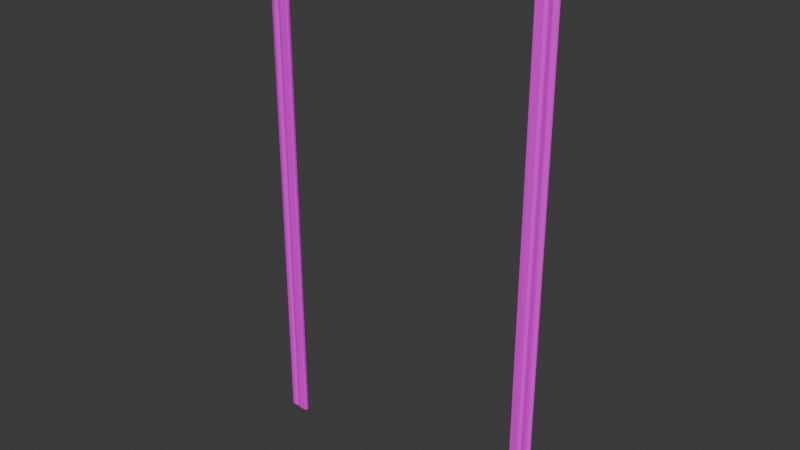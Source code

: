 # Source: Door_Frame.blend  (saved by Blender 4.0.36; exported with 4.5.12 LTS)
import bpy
from mathutils import Matrix  # noqa: F401  (used for matrix-valued properties, if any)

bpy.ops.wm.read_factory_settings(use_empty=True)
scene = bpy.context.scene
scene.name = 'Scene'

# ---- collections
col_collection = bpy.data.collections.new('Collection'); scene.collection.children.link(col_collection)

# ---- images (referenced by path relative to the original .blend; pixels are not part of the script)
import os
ASSET_DIR = os.environ.get("B2B_ASSET_DIR", "")  # directory of the original .blend (textures are referenced by path, not embedded)
HERE = os.path.dirname(os.path.abspath(__file__))  # packed textures are extracted next to this script under _unpacked/

def load_image(name, relpath, width, height, colorspace="sRGB"):
    """Load a texture the original file referenced (path relative to the .blend, or extracted next to this script)."""
    p = next((c for c in (os.path.join(HERE, relpath), os.path.join(ASSET_DIR, relpath)) if relpath and os.path.exists(c)), "")
    if p:
        img = bpy.data.images.load(p, check_existing=True)
        img.name = name
    else:  # same state as the original file: an image datablock whose file is absent (Cycles renders it pink)
        img = bpy.data.images.new(name, width, height)
        img.source = "FILE"
        img.filepath = "//" + (relpath or name)
    img.colorspace_settings.name = colorspace
    return img
img_coloratlas1_png = load_image('ColorAtlas1.png', 'ColorAtlas1.png', 1024, 1024, 'sRGB')

# ---- materials (node trees are filled in below, after node groups)
mat_material = bpy.data.materials.new('Material')
mat_material.use_transparent_shadow = False

# ---- material node trees
mat_material.use_nodes = True; mat_material.node_tree.nodes.clear()
_N = mat_material.node_tree.nodes; _L = mat_material.node_tree.links
n0 = _N.new('ShaderNodeBsdfPrincipled'); n0.name = 'Principled BSDF'; n0.location = (10, 300)
n0.inputs[3].default_value = 1.45
n1 = _N.new('ShaderNodeOutputMaterial'); n1.name = 'Material Output'; n1.location = (300, 300)
n2 = _N.new('ShaderNodeTexImage'); n2.name = 'Image Texture'; n2.location = (-280, 275)
n2.image = img_coloratlas1_png
_L.new(n0.outputs[0], n1.inputs[0])
_L.new(n2.outputs[0], n0.inputs[0])
n1.is_active_output = True

# ---- world
world_world = bpy.data.worlds.new('World'); scene.world = world_world
world_world.use_nodes = True; world_world.node_tree.nodes.clear()
_N = world_world.node_tree.nodes; _L = world_world.node_tree.links
n0 = _N.new('ShaderNodeOutputWorld'); n0.name = 'World Output'; n0.location = (300, 300)
n1 = _N.new('ShaderNodeBackground'); n1.name = 'Background'; n1.location = (10, 300)
n1.inputs[0].default_value = (0.05088, 0.05088, 0.05088, 1.0)
_L.new(n1.outputs[0], n0.inputs[0])
n0.is_active_output = True
world_world.color = (0.05088, 0.05088, 0.05088)
world_world.use_sun_shadow = False
world_world.sun_shadow_jitter_overblur = 0.0

# ---- meshes
me_cube_354 = bpy.data.meshes.new('Cube.354')
me_cube_354.from_pydata([(-0.9544, -2.308, -0.008811), (-1.102, -2.307, -0.01252), (-0.9583, 1.463, -0.01358), (-0.9548, 1.466, -0.0089), (-1.106, 1.463, -0.00401), (-0.9588, -2.305, 0.01711), (-0.9546, -2.308, 0.0119), (-0.9543, 1.466, 0.01192), (-0.9589, 1.462, 0.01701), (-1.102, 1.464, 0.006529), (-0.9595, -2.305, -0.01423), (-1.099, 1.462, -0.01422), (-1.103, 1.466, -0.008402), (-1.072, 1.464, 0.01425), (-1.04, 1.465, 0.007188), (-1.018, 1.465, 0.01574), (-1.096, -2.305, 0.01068), (-1.067, -2.307, 0.01306), (-1.04, -2.307, 0.007228), (-1.019, -2.308, 0.01578), (-1.111, 1.45, -0.008624), (-1.111, 1.597, -0.007552), (-1.107, 1.599, -0.01223), (1.098, 1.448, -0.01281), (1.102, 1.45, -0.008531), (-1.108, 1.448, 0.01468), (-1.107, 1.598, 0.005712), (1.096, 1.448, 0.01623), (1.102, 1.45, 0.01083), (1.102, 1.597, -0.007682), (1.098, 1.599, 0.004516), (-1.105, 1.448, -0.01376), (1.096, 1.597, -0.01389), (1.101, 1.576, 0.01165), (1.099, 1.557, 0.01216), (1.101, 1.534, 0.005281), (1.1, 1.513, 0.01517), (-1.111, 1.568, 0.009251), (-1.104, 1.568, 0.01498), (-1.11, 1.534, 0.004758), (-1.11, 1.511, 0.01579), (0.9521, 1.463, -0.008647), (1.104, 1.46, -0.00646), (1.098, 1.462, -0.01283), (0.9525, -2.327, -0.01245), (1.104, -2.326, -0.006953), (0.9564, 1.46, 0.0171), (0.9523, 1.463, 0.0119), (1.1, 1.461, 0.006439), (0.952, -2.329, 0.01192), (1.088, -2.325, 0.01266), (1.1, -2.329, 0.002905), (0.9566, 1.46, -0.01422), (1.097, 1.465, -0.0001929), (1.097, -2.327, -0.01362), (1.063, -2.328, 0.013), (1.037, -2.325, 0.008421), (1.037, -2.33, 0.001932), (1.016, -2.328, 0.01574), (1.072, 1.462, 0.01425), (1.038, 1.462, 0.007228), (1.016, 1.463, 0.01578)], [], [(1, 11, 10), (9, 16, 13), (3, 15, 7), (3, 14, 15), (19, 0, 6), (18, 0, 19), (22, 32, 31), (40, 20, 25), (36, 40, 27), (33, 38, 34), (24, 36, 28), (24, 35, 36), (39, 20, 40), (43, 54, 52), (50, 59, 55), (44, 58, 49), (44, 57, 58), (51, 57, 44), (61, 41, 47), (60, 41, 61), (21, 26, 22), (53, 42, 43), (53, 48, 42), (1, 9, 4), (1, 10, 0), (5, 8, 15, 19), (17, 16, 1), (23, 28, 27), (31, 25, 20), (24, 23, 29), (30, 33, 29), (35, 33, 34), (37, 26, 21), (37, 39, 38), (48, 50, 51), (43, 52, 41), (44, 54, 51), (50, 55, 51), (56, 58, 57), (59, 48, 53), (31, 32, 23), (19, 15, 14, 18), (18, 14, 13, 17), (0, 3, 7, 6), (13, 16, 17), (3, 12, 14), (38, 33, 30, 26), (18, 1, 0), (27, 40, 25), (40, 36, 35, 39), (52, 54, 44), (38, 39, 35, 34), (35, 24, 29, 33), (31, 23, 27, 25), (21, 20, 39, 37), (46, 49, 58, 61), (50, 48, 59), (61, 58, 56, 60), (60, 56, 55, 59), (41, 44, 49, 47), (2, 3, 0, 10), (60, 53, 41), (12, 4, 9), (30, 29, 32), (51, 54, 45), (1, 4, 12), (5, 6, 7, 8), (12, 11, 1), (11, 12, 3, 2), (1, 16, 9), (31, 20, 21, 22), (9, 13, 12), (13, 14, 12), (15, 8, 7), (1, 18, 17), (6, 5, 19), (30, 32, 22), (23, 24, 28), (30, 22, 26), (43, 42, 45, 54), (29, 23, 32), (36, 27, 28), (37, 38, 26), (44, 41, 52), (46, 47, 49), (51, 45, 42, 48), (53, 43, 41), (55, 57, 51), (56, 57, 55), (53, 60, 59), (47, 46, 61), (10, 11, 2)])
_uv = me_cube_354.uv_layers.new(name='UVMap')
_uv.uv.foreach_set('vector', [0.3225, 0.5525, 0.3219, 0.6038, 0.2755, 0.5525, 0.3228, 0.6482, 0.3211, 0.7066, 0.3133, 0.6532, 0.2737, 0.6082, 0.2952, 0.6519, 0.2744, 0.6436, 0.2737, 0.6082, 0.3025, 0.6514, 0.2952, 0.6519, 0.2952, 0.7103, 0.2746, 0.7491, 0.269, 0.7108, 0.3027, 0.7101, 0.2746, 0.7491, 0.2952, 0.7103, 0.3232, 0.5525, 0.3231, 0.6055, 0.2746, 0.5526, 0.2952, 0.7116, 0.2747, 0.7538, 0.2747, 0.7136, 0.2952, 0.6502, 0.2952, 0.7116, 0.2713, 0.6554, 0.3167, 0.6485, 0.3134, 0.7065, 0.3098, 0.6516, 0.2748, 0.6131, 0.2952, 0.6502, 0.2748, 0.6435, 0.2748, 0.6131, 0.3025, 0.6474, 0.2952, 0.6502, 0.3025, 0.7152, 0.2747, 0.7538, 0.2952, 0.7116, 0.316, 0.5524, 0.3227, 0.6073, 0.276, 0.5525, 0.3191, 0.6553, 0.3137, 0.7089, 0.311, 0.6522, 0.2757, 0.6154, 0.2952, 0.6519, 0.2742, 0.6441, 0.2757, 0.6154, 0.3025, 0.6418, 0.2952, 0.6519, 0.3267, 0.646, 0.3025, 0.6418, 0.2757, 0.6154, 0.2952, 0.7103, 0.2741, 0.7512, 0.2687, 0.7101, 0.3027, 0.7101, 0.2741, 0.7512, 0.2952, 0.7103, 0.3503, 0.7067, 0.3331, 0.7066, 0.3621, 0.7066, 0.3385, 0.7067, 0.3564, 0.7066, 0.3741, 0.7066, 0.3385, 0.7067, 0.3275, 0.7066, 0.3564, 0.7066, 0.3438, 0.7067, 0.3264, 0.6531, 0.3505, 0.6553, 0.3225, 0.5525, 0.2755, 0.5525, 0.2735, 0.5524, 0.2759, 0.7066, 0.2757, 0.6553, 0.2952, 0.6519, 0.2952, 0.7103, 0.3113, 0.7105, 0.3211, 0.7066, 0.322, 0.7265, 0.2746, 0.6048, 0.2748, 0.6435, 0.2739, 0.6492, 0.2261, 0.7065, 0.2648, 0.7075, 0.226, 0.7067, 0.2748, 0.6131, 0.2746, 0.6048, 0.3226, 0.6207, 0.3236, 0.6449, 0.3167, 0.6485, 0.3226, 0.6207, 0.3025, 0.6474, 0.3167, 0.6485, 0.3098, 0.6516, 0.3136, 0.7179, 0.3257, 0.7101, 0.3229, 0.7467, 0.3136, 0.7179, 0.3025, 0.7152, 0.3134, 0.7065, 0.3305, 0.7067, 0.3191, 0.6553, 0.3363, 0.6553, 0.316, 0.5524, 0.276, 0.5525, 0.2805, 0.5524, 0.2757, 0.6154, 0.3227, 0.6073, 0.3267, 0.646, 0.3191, 0.6553, 0.311, 0.6522, 0.3267, 0.646, 0.3025, 0.6553, 0.2952, 0.6519, 0.3021, 0.6396, 0.3137, 0.7089, 0.3305, 0.7067, 0.323, 0.7253, 0.2746, 0.5526, 0.3231, 0.6055, 0.2746, 0.6048, 0.2952, 0.7103, 0.2952, 0.6519, 0.3025, 0.6514, 0.3028, 0.7103, 0.3028, 0.7103, 0.3025, 0.6514, 0.3133, 0.6532, 0.3113, 0.7105, 0.231, 0.7067, 0.2308, 0.6553, 0.2624, 0.6553, 0.2642, 0.7067, 0.3133, 0.6532, 0.3211, 0.7066, 0.3113, 0.7105, 0.2737, 0.6082, 0.323, 0.6142, 0.3025, 0.6514, 0.3134, 0.7065, 0.3167, 0.6485, 0.3236, 0.6449, 0.3257, 0.7101, 0.3027, 0.7101, 0.322, 0.7265, 0.2746, 0.7491, 0.2713, 0.6554, 0.2952, 0.7116, 0.2648, 0.7075, 0.2952, 0.7116, 0.2952, 0.6502, 0.3025, 0.6474, 0.3025, 0.7152, 0.276, 0.5525, 0.3227, 0.6073, 0.2747, 0.6055, 0.3134, 0.7065, 0.3025, 0.7152, 0.3025, 0.6474, 0.3098, 0.6516, 0.3025, 0.6474, 0.2748, 0.6131, 0.3226, 0.6207, 0.3167, 0.6485, 0.2261, 0.7065, 0.226, 0.6554, 0.2713, 0.6554, 0.2648, 0.7075, 0.3229, 0.7467, 0.2747, 0.7538, 0.3025, 0.7152, 0.3136, 0.7179, 0.2759, 0.7066, 0.2757, 0.6553, 0.2952, 0.6519, 0.2952, 0.7103, 0.3191, 0.6553, 0.3305, 0.7067, 0.3137, 0.7089, 0.2952, 0.7103, 0.2952, 0.6519, 0.3025, 0.6553, 0.3028, 0.7103, 0.3028, 0.7103, 0.3025, 0.6553, 0.311, 0.6522, 0.3137, 0.7089, 0.226, 0.7067, 0.225, 0.6553, 0.2623, 0.6553, 0.2687, 0.7101, 0.2217, 0.6554, 0.2308, 0.6553, 0.231, 0.7067, 0.2217, 0.7066, 0.3027, 0.7101, 0.323, 0.7253, 0.2741, 0.7512, 0.323, 0.6142, 0.3245, 0.6293, 0.3228, 0.6482, 0.3236, 0.6449, 0.3226, 0.6207, 0.3231, 0.6055, 0.3363, 0.6553, 0.372, 0.6553, 0.3575, 0.6553, 0.3438, 0.7067, 0.3505, 0.6553, 0.376, 0.6553, 0.2759, 0.7066, 0.2642, 0.7067, 0.2624, 0.6553, 0.2757, 0.6553, 0.323, 0.6142, 0.3219, 0.6038, 0.3225, 0.5525, 0.3219, 0.6038, 0.323, 0.6142, 0.2737, 0.6082, 0.2751, 0.6038, 0.3438, 0.7067, 0.3211, 0.7066, 0.3264, 0.6531, 0.2746, 0.5526, 0.2748, 0.5524, 0.3224, 0.5524, 0.3232, 0.5525, 0.3228, 0.6482, 0.3133, 0.6532, 0.323, 0.6142, 0.3133, 0.6532, 0.3025, 0.6514, 0.323, 0.6142, 0.2952, 0.6519, 0.2757, 0.6553, 0.2744, 0.6436, 0.322, 0.7265, 0.3027, 0.7101, 0.3113, 0.7105, 0.269, 0.7108, 0.2759, 0.7066, 0.2952, 0.7103, 0.3306, 0.652, 0.376, 0.6554, 0.3621, 0.7066, 0.2746, 0.6048, 0.2748, 0.6131, 0.2748, 0.6435, 0.3306, 0.652, 0.3621, 0.7066, 0.3331, 0.7066, 0.3741, 0.7066, 0.3564, 0.7066, 0.3575, 0.6553, 0.372, 0.6553, 0.3226, 0.6207, 0.2746, 0.6048, 0.3231, 0.6055, 0.2952, 0.6502, 0.2713, 0.6554, 0.2748, 0.6435, 0.3136, 0.7179, 0.3134, 0.7065, 0.3257, 0.7101, 0.2747, 0.6055, 0.2738, 0.5525, 0.276, 0.5525, 0.2759, 0.7066, 0.2687, 0.7101, 0.2757, 0.6553, 0.3363, 0.6553, 0.3575, 0.6553, 0.3564, 0.7066, 0.3275, 0.7066, 0.323, 0.7253, 0.3025, 0.7581, 0.2798, 0.7553, 0.311, 0.6522, 0.3025, 0.6418, 0.3267, 0.646, 0.3025, 0.6553, 0.3025, 0.6418, 0.311, 0.6522, 0.323, 0.7253, 0.3027, 0.7101, 0.3137, 0.7089, 0.2687, 0.7101, 0.2759, 0.7066, 0.2952, 0.7103, 0.2755, 0.5525, 0.3219, 0.6038, 0.2751, 0.6038])
me_cube_354.materials.append(mat_material)
me_cube_354.update()

# ---- objects
ob_cube_243 = bpy.data.objects.new('Cube.243', me_cube_354)

# ---- transforms, parenting, visibility, modifiers, constraints
ob_cube_243.location = (0.0, 0.0, 2.191)
ob_cube_243.rotation_euler = (1.571, 0.0, 0.0)

# ---- collection membership
col_collection.objects.link(ob_cube_243)

# ---- scene / render settings (as saved in the file)
scene.frame_start = 1; scene.frame_end = 250; scene.frame_set(1)
scene.render.engine = 'BLENDER_EEVEE_NEXT'
scene.cycles.sampling_pattern = 'TABULATED_SOBOL'
bpy.context.view_layer.update()

# ---- added for rendering (the .blend has no active camera and no usable light): camera, sun
cam_auto = bpy.data.cameras.new('AutoCamera')
cam_auto.lens = 50.0
cam_auto.sensor_width = 36.0
cam_auto.clip_end = 1000.0
ob_auto_camera = bpy.data.objects.new('AutoCamera', cam_auto)
scene.collection.objects.link(ob_auto_camera)
ob_auto_camera.location = (4.16941, -5.00911, 5.16432)
ob_auto_camera.rotation_euler = (1.09748, -7.21219e-08, 0.694738)
scene.camera = ob_auto_camera
light_auto_sun = bpy.data.lights.new('AutoSun', 'SUN')
light_auto_sun.energy = 3.0
light_auto_sun.angle = 0.0523599
ob_auto_sun = bpy.data.objects.new('AutoSun', light_auto_sun)
scene.collection.objects.link(ob_auto_sun)
ob_auto_sun.rotation_euler = (0.872665, 0.174533, 0.523599)
bpy.context.view_layer.update()
